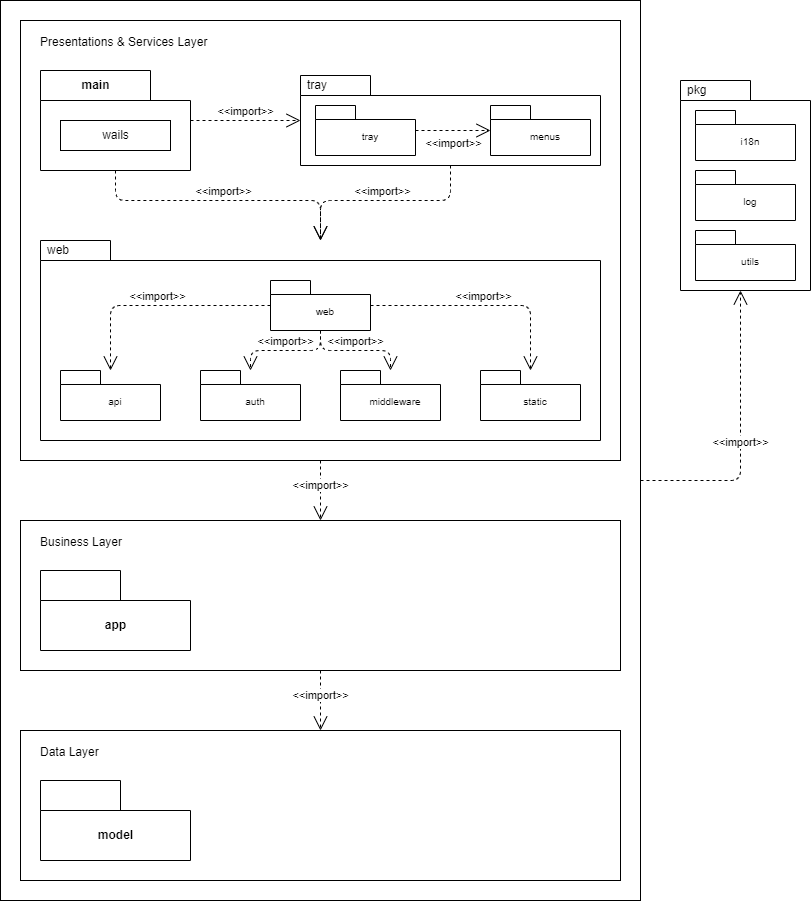

The diagram above was exported from draw.io. Its source (the exported page's mxGraphModel, read from the mxfile embedded in the PNG):
<mxGraphModel dx="617" dy="534" grid="1" gridSize="10" guides="1" tooltips="1" connect="1" arrows="1" fold="1" page="1" pageScale="1" pageWidth="827" pageHeight="1169" math="0" shadow="0">
  <root>
    <mxCell id="0" />
    <mxCell id="1" parent="0" />
    <mxCell id="60" value="" style="rounded=0;whiteSpace=wrap;html=1;" parent="1" vertex="1">
      <mxGeometry y="80" width="640" height="900" as="geometry" />
    </mxCell>
    <mxCell id="63" value="" style="rounded=0;whiteSpace=wrap;html=1;" parent="1" vertex="1">
      <mxGeometry x="20" y="100" width="600" height="440" as="geometry" />
    </mxCell>
    <mxCell id="14" value="tray" style="shape=folder;xSize=90;align=left;spacingLeft=10;align=left;verticalAlign=top;spacingLeft=5;spacingTop=-4;tabWidth=70;tabHeight=20;tabPosition=left;html=1;strokeWidth=1;recursiveResize=0;" parent="1" vertex="1">
      <mxGeometry x="300" y="155" width="300" height="90" as="geometry" />
    </mxCell>
    <mxCell id="15" value="&lt;br&gt;tray" style="strokeColor=inherit;fillColor=inherit;gradientColor=inherit;shape=folder;spacingLeft=10;tabWidth=40;tabHeight=14;tabPosition=left;fontSize=10;html=1;whiteSpace=wrap;" parent="14" vertex="1">
      <mxGeometry x="15" y="30" width="100" height="50" as="geometry" />
    </mxCell>
    <mxCell id="16" value="&lt;br&gt;menus" style="strokeColor=inherit;fillColor=inherit;gradientColor=inherit;shape=folder;spacingLeft=10;tabWidth=40;tabHeight=14;tabPosition=left;fontSize=10;html=1;whiteSpace=wrap;" parent="14" vertex="1">
      <mxGeometry x="190" y="30" width="100" height="50" as="geometry" />
    </mxCell>
    <mxCell id="17" value="&amp;lt;&amp;lt;import&amp;gt;&amp;gt;" style="strokeColor=inherit;fillColor=inherit;gradientColor=inherit;edgeStyle=none;endArrow=open;dashed=1;verticalAlign=top;labelBackgroundColor=none;endSize=12;html=1;" parent="14" source="15" target="16" edge="1">
      <mxGeometry relative="1" as="geometry" />
    </mxCell>
    <mxCell id="18" value="web" style="shape=folder;xSize=90;align=left;spacingLeft=10;align=left;verticalAlign=top;spacingLeft=5;spacingTop=-4;tabWidth=70;tabHeight=20;tabPosition=left;html=1;strokeWidth=1;recursiveResize=0;" parent="1" vertex="1">
      <mxGeometry x="40" y="320" width="560" height="200" as="geometry" />
    </mxCell>
    <mxCell id="19" value="&lt;br&gt;web" style="strokeColor=inherit;fillColor=inherit;gradientColor=inherit;shape=folder;spacingLeft=10;tabWidth=40;tabHeight=14;tabPosition=left;fontSize=10;html=1;whiteSpace=wrap;" parent="18" vertex="1">
      <mxGeometry x="230" y="40" width="100" height="50" as="geometry" />
    </mxCell>
    <mxCell id="20" value="&lt;br&gt;api" style="strokeColor=inherit;fillColor=inherit;gradientColor=inherit;shape=folder;spacingLeft=10;tabWidth=40;tabHeight=14;tabPosition=left;fontSize=10;html=1;whiteSpace=wrap;" parent="18" vertex="1">
      <mxGeometry x="20" y="130" width="100" height="50" as="geometry" />
    </mxCell>
    <mxCell id="25" value="&lt;br&gt;middleware" style="strokeColor=inherit;fillColor=inherit;gradientColor=inherit;shape=folder;spacingLeft=10;tabWidth=40;tabHeight=14;tabPosition=left;fontSize=10;html=1;whiteSpace=wrap;" parent="18" vertex="1">
      <mxGeometry x="300" y="130" width="100" height="50" as="geometry" />
    </mxCell>
    <mxCell id="22" value="&lt;br&gt;auth" style="strokeColor=inherit;fillColor=inherit;gradientColor=inherit;shape=folder;spacingLeft=10;tabWidth=40;tabHeight=14;tabPosition=left;fontSize=10;html=1;whiteSpace=wrap;" parent="18" vertex="1">
      <mxGeometry x="160" y="130" width="100" height="50" as="geometry" />
    </mxCell>
    <mxCell id="73" value="&lt;br&gt;static" style="strokeColor=inherit;fillColor=inherit;gradientColor=inherit;shape=folder;spacingLeft=10;tabWidth=40;tabHeight=14;tabPosition=left;fontSize=10;html=1;whiteSpace=wrap;" parent="18" vertex="1">
      <mxGeometry x="440" y="130" width="100" height="50" as="geometry" />
    </mxCell>
    <mxCell id="77" value="&amp;lt;&amp;lt;import&amp;gt;&amp;gt;" style="html=1;endArrow=open;endSize=12;dashed=1;verticalAlign=bottom;jumpStyle=none;edgeStyle=orthogonalEdgeStyle;" parent="18" source="19" target="20" edge="1">
      <mxGeometry width="160" relative="1" as="geometry">
        <mxPoint x="85" y="-60" as="sourcePoint" />
        <mxPoint x="290" y="10" as="targetPoint" />
      </mxGeometry>
    </mxCell>
    <mxCell id="78" value="&amp;lt;&amp;lt;import&amp;gt;&amp;gt;" style="html=1;endArrow=open;endSize=12;dashed=1;verticalAlign=bottom;jumpStyle=none;edgeStyle=orthogonalEdgeStyle;" parent="18" source="19" target="22" edge="1">
      <mxGeometry width="160" relative="1" as="geometry">
        <mxPoint x="240" y="75" as="sourcePoint" />
        <mxPoint x="80" y="140" as="targetPoint" />
      </mxGeometry>
    </mxCell>
    <mxCell id="79" value="&amp;lt;&amp;lt;import&amp;gt;&amp;gt;" style="html=1;endArrow=open;endSize=12;dashed=1;verticalAlign=bottom;jumpStyle=none;edgeStyle=orthogonalEdgeStyle;" parent="18" source="19" target="25" edge="1">
      <mxGeometry width="160" relative="1" as="geometry">
        <mxPoint x="290" y="100" as="sourcePoint" />
        <mxPoint x="220" y="140" as="targetPoint" />
      </mxGeometry>
    </mxCell>
    <mxCell id="80" value="&amp;lt;&amp;lt;import&amp;gt;&amp;gt;" style="html=1;endArrow=open;endSize=12;dashed=1;verticalAlign=bottom;jumpStyle=none;edgeStyle=orthogonalEdgeStyle;" parent="18" source="19" target="73" edge="1">
      <mxGeometry width="160" relative="1" as="geometry">
        <mxPoint x="300" y="110" as="sourcePoint" />
        <mxPoint x="230" y="150" as="targetPoint" />
      </mxGeometry>
    </mxCell>
    <mxCell id="28" value="&amp;lt;&amp;lt;import&amp;gt;&amp;gt;" style="html=1;endArrow=open;endSize=12;dashed=1;verticalAlign=bottom;jumpStyle=none;" parent="1" source="75" target="14" edge="1">
      <mxGeometry width="160" relative="1" as="geometry">
        <mxPoint x="470" y="170" as="sourcePoint" />
        <mxPoint x="630" y="170" as="targetPoint" />
      </mxGeometry>
    </mxCell>
    <mxCell id="30" value="&amp;lt;&amp;lt;import&amp;gt;&amp;gt;" style="edgeStyle=orthogonalEdgeStyle;html=1;endArrow=open;endSize=12;dashed=1;verticalAlign=bottom;jumpStyle=none;" parent="1" source="14" target="18" edge="1">
      <mxGeometry width="160" relative="1" as="geometry">
        <mxPoint x="350" y="200" as="sourcePoint" />
        <mxPoint x="590" y="340" as="targetPoint" />
        <mxPoint as="offset" />
        <Array as="points">
          <mxPoint x="450" y="280" />
          <mxPoint x="320" y="280" />
        </Array>
      </mxGeometry>
    </mxCell>
    <mxCell id="47" value="&amp;lt;&amp;lt;import&amp;gt;&amp;gt;" style="html=1;endArrow=open;endSize=12;dashed=1;verticalAlign=bottom;jumpStyle=none;" parent="1" source="67" target="66" edge="1">
      <mxGeometry x="0.1429" width="160" relative="1" as="geometry">
        <mxPoint x="730" y="520" as="sourcePoint" />
        <mxPoint x="710" y="700" as="targetPoint" />
        <mxPoint as="offset" />
      </mxGeometry>
    </mxCell>
    <mxCell id="54" value="pkg" style="shape=folder;xSize=90;align=left;spacingLeft=10;align=left;verticalAlign=top;spacingLeft=5;spacingTop=-4;tabWidth=70;tabHeight=20;tabPosition=left;html=1;strokeWidth=1;recursiveResize=0;" parent="1" vertex="1">
      <mxGeometry x="680" y="160" width="130" height="210" as="geometry" />
    </mxCell>
    <mxCell id="55" value="&lt;br&gt;i18n" style="strokeColor=inherit;fillColor=inherit;gradientColor=inherit;shape=folder;spacingLeft=10;tabWidth=40;tabHeight=14;tabPosition=left;fontSize=10;html=1;whiteSpace=wrap;" parent="54" vertex="1">
      <mxGeometry x="15" y="30" width="100" height="50" as="geometry" />
    </mxCell>
    <mxCell id="56" value="&lt;br&gt;log" style="strokeColor=inherit;fillColor=inherit;gradientColor=inherit;shape=folder;spacingLeft=10;tabWidth=40;tabHeight=14;tabPosition=left;fontSize=10;html=1;whiteSpace=wrap;" parent="54" vertex="1">
      <mxGeometry x="15" y="90" width="100" height="50" as="geometry" />
    </mxCell>
    <mxCell id="58" value="&lt;br&gt;utils" style="strokeColor=inherit;fillColor=inherit;gradientColor=inherit;shape=folder;spacingLeft=10;tabWidth=40;tabHeight=14;tabPosition=left;fontSize=10;html=1;whiteSpace=wrap;" parent="54" vertex="1">
      <mxGeometry x="15" y="150" width="100" height="50" as="geometry" />
    </mxCell>
    <mxCell id="62" value="&amp;lt;&amp;lt;import&amp;gt;&amp;gt;" style="html=1;endArrow=open;endSize=12;dashed=1;verticalAlign=bottom;jumpStyle=none;edgeStyle=orthogonalEdgeStyle;" parent="1" source="60" target="54" edge="1">
      <mxGeometry x="-0.1111" width="160" relative="1" as="geometry">
        <mxPoint x="330" y="430.2112676056338" as="sourcePoint" />
        <mxPoint x="200" y="417.394366197183" as="targetPoint" />
        <mxPoint as="offset" />
        <Array as="points">
          <mxPoint x="740" y="560" />
        </Array>
      </mxGeometry>
    </mxCell>
    <mxCell id="66" value="" style="rounded=0;whiteSpace=wrap;html=1;" parent="1" vertex="1">
      <mxGeometry x="20" y="810" width="600" height="150" as="geometry" />
    </mxCell>
    <mxCell id="32" value="model" style="shape=folder;fontStyle=1;tabWidth=80;tabHeight=30;tabPosition=left;html=1;boundedLbl=1;" parent="1" vertex="1">
      <mxGeometry x="40" y="860" width="150" height="80" as="geometry" />
    </mxCell>
    <mxCell id="67" value="" style="rounded=0;whiteSpace=wrap;html=1;" parent="1" vertex="1">
      <mxGeometry x="20" y="600" width="600" height="150" as="geometry" />
    </mxCell>
    <mxCell id="34" value="app" style="shape=folder;fontStyle=1;tabWidth=80;tabHeight=30;tabPosition=left;html=1;boundedLbl=1;" parent="1" vertex="1">
      <mxGeometry x="40" y="650" width="150" height="80" as="geometry" />
    </mxCell>
    <mxCell id="68" value="Data Layer" style="text;html=1;strokeColor=none;fillColor=none;align=left;verticalAlign=top;whiteSpace=wrap;rounded=0;spacing=0;" parent="1" vertex="1">
      <mxGeometry x="40" y="820" width="150" height="30" as="geometry" />
    </mxCell>
    <mxCell id="69" value="Business Layer" style="text;html=1;strokeColor=none;fillColor=none;align=left;verticalAlign=top;whiteSpace=wrap;rounded=0;spacing=0;" parent="1" vertex="1">
      <mxGeometry x="40" y="610" width="150" height="30" as="geometry" />
    </mxCell>
    <mxCell id="70" value="Presentations &amp;amp; Services Layer" style="text;html=1;strokeColor=none;fillColor=none;align=left;verticalAlign=top;whiteSpace=wrap;rounded=0;spacing=0;" parent="1" vertex="1">
      <mxGeometry x="40" y="110" width="250" height="30" as="geometry" />
    </mxCell>
    <mxCell id="71" value="&amp;lt;&amp;lt;import&amp;gt;&amp;gt;" style="html=1;endArrow=open;endSize=12;dashed=1;verticalAlign=bottom;jumpStyle=none;" parent="1" source="63" target="67" edge="1">
      <mxGeometry x="0.1429" width="160" relative="1" as="geometry">
        <mxPoint x="740" y="530" as="sourcePoint" />
        <mxPoint x="720" y="710" as="targetPoint" />
        <mxPoint as="offset" />
      </mxGeometry>
    </mxCell>
    <mxCell id="72" value="&amp;lt;&amp;lt;import&amp;gt;&amp;gt;" style="html=1;endArrow=open;endSize=12;dashed=1;verticalAlign=bottom;jumpStyle=none;edgeStyle=orthogonalEdgeStyle;" parent="1" source="75" target="18" edge="1">
      <mxGeometry width="160" relative="1" as="geometry">
        <mxPoint x="200" y="195" as="sourcePoint" />
        <mxPoint x="310" y="195" as="targetPoint" />
        <Array as="points">
          <mxPoint x="115" y="280" />
          <mxPoint x="320" y="280" />
        </Array>
      </mxGeometry>
    </mxCell>
    <mxCell id="75" value="main" style="shape=folder;fontStyle=1;tabWidth=110;tabHeight=30;tabPosition=left;html=1;boundedLbl=1;labelInHeader=1;container=1;collapsible=0;recursiveResize=0;" parent="1" vertex="1">
      <mxGeometry x="40" y="150" width="150" height="100" as="geometry" />
    </mxCell>
    <mxCell id="76" value="wails" style="html=1;" parent="75" vertex="1">
      <mxGeometry width="110" height="30" relative="1" as="geometry">
        <mxPoint x="20" y="50" as="offset" />
      </mxGeometry>
    </mxCell>
  </root>
</mxGraphModel>